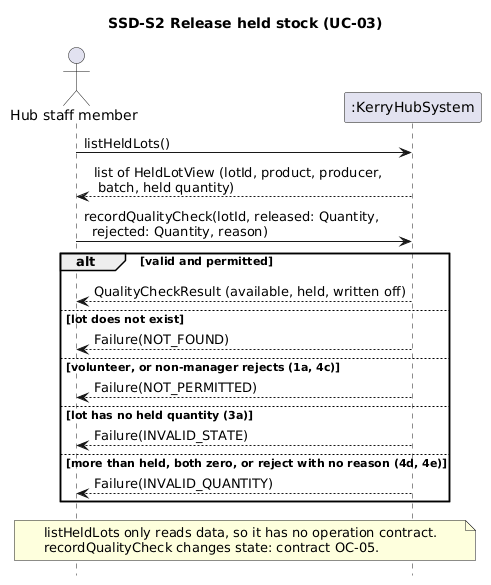

The diagram above was rendered by PlantUML. Its source (embedded in the PNG):
@startuml
' System sequence diagram for UC-03 Release held stock, slice S2
' Black-box view: one actor, the system as a single lifeline, system events and returned outcomes only
hide footbox
skinparam shadowing false
skinparam sequenceMessageAlign left

title SSD-S2 Release held stock (UC-03)

actor "Hub staff member" as A
participant ":KerryHubSystem" as S

A -> S : listHeldLots()
S --> A : list of HeldLotView (lotId, product, producer,\n batch, held quantity)

A -> S : recordQualityCheck(lotId, released: Quantity,\n  rejected: Quantity, reason)
alt valid and permitted
  S --> A : QualityCheckResult (available, held, written off)
else lot does not exist
  S --> A : Failure(NOT_FOUND)
else volunteer, or non-manager rejects (1a, 4c)
  S --> A : Failure(NOT_PERMITTED)
else lot has no held quantity (3a)
  S --> A : Failure(INVALID_STATE)
else more than held, both zero, or reject with no reason (4d, 4e)
  S --> A : Failure(INVALID_QUANTITY)
end

note over A, S
  listHeldLots only reads data, so it has no operation contract.
  recordQualityCheck changes state: contract OC-05.
end note
@enduml